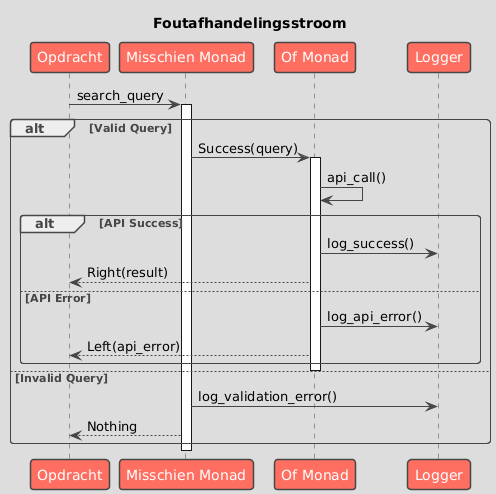

The diagram above was rendered by PlantUML. Its source (embedded in the PNG):
@startuml

skinparam BackgroundColor DDDDDD
skinparam shadowing false
skinparam RoundCorner 7
skinparam ArrowColor 454645
skinparam FontColor 454645
skinparam SequenceLifeLineBorderColor 454645
skinparam SequenceGroupHeaderFontColor 454645
skinparam SequenceGroupFontColor 454645
skinparam SequenceGroupBorderColor 454645
skinparam SequenceGroupBorderThickness 1

skinparam sequenceDivider {
    BorderColor 454645
    BorderThickness 1
    FontColor 454645
}

skinparam participant {
    BackgroundColor FF6F61
    BorderColor 454645
    FontColor White
    BorderThickness 1.5
}

skinparam database {
    BackgroundColor 98DDDE
    BorderColor 454645
    FontColor 454645
}

skinparam entity {
    BackgroundColor FFDA29
    BorderColor 454645
    FontColor 454645
}

skinparam note {
    BackgroundColor LightGreen
    BorderColor 454645
    FontColor 454645
    BorderThickness 1
}

skinparam actor {
    BackgroundColor 454645
    BorderColor 454645
    FontColor 454645
}

skinparam boundary {
    BackgroundColor FFDA29
    BorderColor 454645
    FontColor 454645
}

skinparam control {
    BackgroundColor FFDA29
    BorderColor 454645
    FontColor 454645
}

skinparam collections {
    BackgroundColor FF6F61
    BorderColor 454645
    FontColor 454645
    BorderThickness 1.5
}

skinparam queue {
    BackgroundColor FF6F61
    BorderColor 454645
    FontColor FFF
    BorderThickness 1.5
}

title Foutafhandelingsstroom
participant "Opdracht" as C
participant "Misschien Monad" as M
participant "Of Monad" as E
participant "Logger" as L

C -> M: search_query
activate M

alt Valid Query
  M -> E: Success(query)
  activate E
  E -> E: api_call()

  alt API Success
    E -> L: log_success()
    E --> C: Right(result)
  else API Error
    E -> L: log_api_error()
    E --> C: Left(api_error)
  end
  deactivate E

else Invalid Query
  M -> L: log_validation_error()
  M --> C: Nothing
end

deactivate M

@enduml